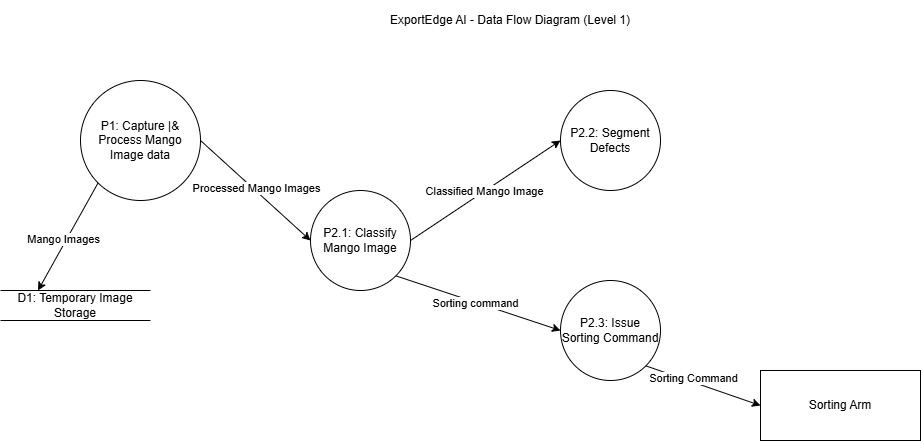

The diagram above was exported from draw.io. Its source (the exported page's mxGraphModel, read from the mxfile embedded in the PNG):
<mxGraphModel dx="1753" dy="927" grid="1" gridSize="10" guides="1" tooltips="1" connect="1" arrows="1" fold="1" page="1" pageScale="1" pageWidth="1100" pageHeight="850" background="none" math="0" shadow="0">
  <root>
    <mxCell id="0" />
    <mxCell id="1" parent="0" />
    <mxCell id="xoNUfMuBI9D22bNjoPbG-1" parent="1" style="shape=ellipse;html=1;dashed=0;whiteSpace=wrap;aspect=fixed;perimeter=ellipsePerimeter;" value="P1: Capture |&amp;amp; Process Mango Image data" vertex="1">
      <mxGeometry height="120" width="120" x="120" y="200" as="geometry" />
    </mxCell>
    <mxCell id="xoNUfMuBI9D22bNjoPbG-2" parent="1" style="shape=ellipse;html=1;dashed=0;whiteSpace=wrap;aspect=fixed;perimeter=ellipsePerimeter;" value="P2.1: Classify Mango Image" vertex="1">
      <mxGeometry height="100" width="100" x="350" y="310" as="geometry" />
    </mxCell>
    <mxCell id="xoNUfMuBI9D22bNjoPbG-3" parent="1" style="shape=ellipse;html=1;dashed=0;whiteSpace=wrap;aspect=fixed;perimeter=ellipsePerimeter;" value="P2.2: Segment Defects" vertex="1">
      <mxGeometry height="100" width="100" x="600" y="210" as="geometry" />
    </mxCell>
    <mxCell id="xoNUfMuBI9D22bNjoPbG-4" parent="1" style="shape=ellipse;html=1;dashed=0;whiteSpace=wrap;aspect=fixed;perimeter=ellipsePerimeter;" value="P2.3: Issue Sorting Command" vertex="1">
      <mxGeometry height="100" width="100" x="600" y="400" as="geometry" />
    </mxCell>
    <mxCell id="xoNUfMuBI9D22bNjoPbG-5" edge="1" parent="1" source="xoNUfMuBI9D22bNjoPbG-1" style="endArrow=classic;html=1;rounded=0;exitX=1;exitY=0.5;exitDx=0;exitDy=0;entryX=0;entryY=0.5;entryDx=0;entryDy=0;" target="xoNUfMuBI9D22bNjoPbG-2" value="">
      <mxGeometry height="50" relative="1" width="50" as="geometry">
        <mxPoint x="530" y="470" as="sourcePoint" />
        <mxPoint x="580" y="420" as="targetPoint" />
      </mxGeometry>
    </mxCell>
    <mxCell id="xoNUfMuBI9D22bNjoPbG-6" connectable="0" parent="xoNUfMuBI9D22bNjoPbG-5" style="edgeLabel;html=1;align=center;verticalAlign=middle;resizable=0;points=[];" value="Processed Mango Images" vertex="1">
      <mxGeometry relative="1" x="-0.0237" y="2" as="geometry">
        <mxPoint as="offset" />
      </mxGeometry>
    </mxCell>
    <mxCell id="xoNUfMuBI9D22bNjoPbG-7" edge="1" parent="1" source="xoNUfMuBI9D22bNjoPbG-2" style="endArrow=classic;html=1;rounded=0;exitX=1;exitY=0.5;exitDx=0;exitDy=0;entryX=0;entryY=0.5;entryDx=0;entryDy=0;" target="xoNUfMuBI9D22bNjoPbG-3" value="">
      <mxGeometry height="50" relative="1" width="50" as="geometry">
        <mxPoint x="530" y="470" as="sourcePoint" />
        <mxPoint x="580" y="420" as="targetPoint" />
      </mxGeometry>
    </mxCell>
    <mxCell id="xoNUfMuBI9D22bNjoPbG-8" connectable="0" parent="xoNUfMuBI9D22bNjoPbG-7" style="edgeLabel;html=1;align=center;verticalAlign=middle;resizable=0;points=[];" value="Classified Mango Image" vertex="1">
      <mxGeometry relative="1" x="-0.0194" y="1" as="geometry">
        <mxPoint as="offset" />
      </mxGeometry>
    </mxCell>
    <mxCell id="xoNUfMuBI9D22bNjoPbG-9" edge="1" parent="1" source="xoNUfMuBI9D22bNjoPbG-2" style="endArrow=classic;html=1;rounded=0;exitX=1;exitY=1;exitDx=0;exitDy=0;entryX=0;entryY=0.5;entryDx=0;entryDy=0;" target="xoNUfMuBI9D22bNjoPbG-4" value="">
      <mxGeometry height="50" relative="1" width="50" as="geometry">
        <mxPoint x="530" y="470" as="sourcePoint" />
        <mxPoint x="580" y="420" as="targetPoint" />
      </mxGeometry>
    </mxCell>
    <mxCell id="xoNUfMuBI9D22bNjoPbG-10" connectable="0" parent="xoNUfMuBI9D22bNjoPbG-9" style="edgeLabel;html=1;align=center;verticalAlign=middle;resizable=0;points=[];" value="Sorting command" vertex="1">
      <mxGeometry relative="1" x="-0.0254" y="-1" as="geometry">
        <mxPoint as="offset" />
      </mxGeometry>
    </mxCell>
    <mxCell id="xoNUfMuBI9D22bNjoPbG-11" parent="1" style="html=1;dashed=0;whiteSpace=wrap;shape=partialRectangle;right=0;left=0;" value="D1: Temporary Image Storage" vertex="1">
      <mxGeometry height="30" width="150" x="40" y="410" as="geometry" />
    </mxCell>
    <mxCell id="xoNUfMuBI9D22bNjoPbG-13" parent="1" style="html=1;dashed=0;whiteSpace=wrap;" value="Sorting Arm" vertex="1">
      <mxGeometry height="70" width="160" x="800" y="490" as="geometry" />
    </mxCell>
    <mxCell id="xoNUfMuBI9D22bNjoPbG-14" edge="1" parent="1" source="xoNUfMuBI9D22bNjoPbG-4" style="endArrow=classic;html=1;rounded=0;exitX=1;exitY=1;exitDx=0;exitDy=0;entryX=0;entryY=0.5;entryDx=0;entryDy=0;" target="xoNUfMuBI9D22bNjoPbG-13" value="">
      <mxGeometry height="50" relative="1" width="50" as="geometry">
        <mxPoint x="530" y="470" as="sourcePoint" />
        <mxPoint x="580" y="420" as="targetPoint" />
      </mxGeometry>
    </mxCell>
    <mxCell id="xoNUfMuBI9D22bNjoPbG-15" connectable="0" parent="xoNUfMuBI9D22bNjoPbG-14" style="edgeLabel;html=1;align=center;verticalAlign=middle;resizable=0;points=[];" value="Sorting Command" vertex="1">
      <mxGeometry relative="1" x="-0.2052" y="4" as="geometry">
        <mxPoint as="offset" />
      </mxGeometry>
    </mxCell>
    <mxCell id="xoNUfMuBI9D22bNjoPbG-16" edge="1" parent="1" source="xoNUfMuBI9D22bNjoPbG-1" style="endArrow=classic;html=1;rounded=0;exitX=0;exitY=1;exitDx=0;exitDy=0;entryX=0.25;entryY=0;entryDx=0;entryDy=0;" target="xoNUfMuBI9D22bNjoPbG-11" value="">
      <mxGeometry height="50" relative="1" width="50" as="geometry">
        <mxPoint x="530" y="470" as="sourcePoint" />
        <mxPoint x="580" y="420" as="targetPoint" />
      </mxGeometry>
    </mxCell>
    <mxCell id="xoNUfMuBI9D22bNjoPbG-17" connectable="0" parent="xoNUfMuBI9D22bNjoPbG-16" style="edgeLabel;html=1;align=center;verticalAlign=middle;resizable=0;points=[];" value="Mango Images" vertex="1">
      <mxGeometry relative="1" x="0.0815" y="-3" as="geometry">
        <mxPoint as="offset" />
      </mxGeometry>
    </mxCell>
    <mxCell id="xoNUfMuBI9D22bNjoPbG-18" parent="1" style="text;html=1;whiteSpace=wrap;strokeColor=none;fillColor=none;align=center;verticalAlign=middle;rounded=0;" value="ExportEdge AI - Data Flow Diagram (Level 1)" vertex="1">
      <mxGeometry height="40" width="280" x="410" y="120" as="geometry" />
    </mxCell>
  </root>
</mxGraphModel>